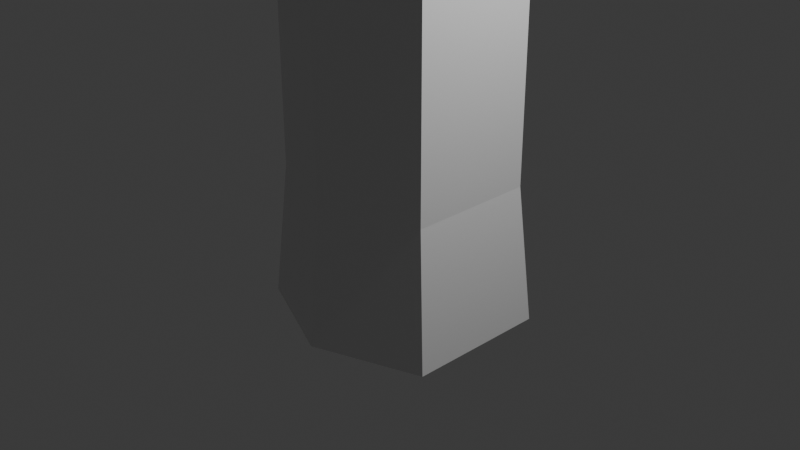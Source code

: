 # Source: Tree_Attempt.blend  (saved by Blender 4.3.34; exported with 4.5.12 LTS)
import bpy
from mathutils import Matrix  # noqa: F401  (used for matrix-valued properties, if any)

bpy.ops.wm.read_factory_settings(use_empty=True)
scene = bpy.context.scene
scene.name = 'Scene'

# ---- collections
col_collection = bpy.data.collections.new('Collection'); scene.collection.children.link(col_collection)

# ---- materials (node trees are filled in below, after node groups)
mat_material = bpy.data.materials.new('Material')
mat_material.alpha_threshold = 0.0
mat_material.roughness = 0.5
mat_material.line_color = (0.0, 0.0, 0.0, 1.0)

# ---- material node trees
mat_material.use_nodes = True; mat_material.node_tree.nodes.clear()
_N = mat_material.node_tree.nodes; _L = mat_material.node_tree.links
n0 = _N.new('ShaderNodeOutputMaterial'); n0.name = 'Material Output'; n0.location = (300, 300)
n1 = _N.new('ShaderNodeBsdfPrincipled'); n1.name = 'Principled BSDF'; n1.location = (10, 300)
n1.inputs[3].default_value = 1.45
_L.new(n1.outputs[0], n0.inputs[0])
n0.is_active_output = True

# ---- world
world_world = bpy.data.worlds.new('World'); scene.world = world_world
world_world.use_nodes = True; world_world.node_tree.nodes.clear()
_N = world_world.node_tree.nodes; _L = world_world.node_tree.links
n0 = _N.new('ShaderNodeOutputWorld'); n0.name = 'World Output'; n0.location = (300, 300)
n1 = _N.new('ShaderNodeBackground'); n1.name = 'Background'; n1.location = (10, 300)
n1.inputs[0].default_value = (0.05088, 0.05088, 0.05088, 1.0)
_L.new(n1.outputs[0], n0.inputs[0])
n0.is_active_output = True
world_world.color = (0.05088, 0.05088, 0.05088)
world_world.sun_shadow_jitter_overblur = 0.0

# ---- cameras
cam_camera = bpy.data.cameras.new('Camera')
cam_camera.clip_end = 100.0
cam_camera.ortho_scale = 7.314

# ---- lights
light_light = bpy.data.lights.new('Light', 'POINT')
light_light.energy = 1000.0
light_light.shadow_soft_size = 0.1

# ---- meshes
me_cube = bpy.data.meshes.new('Cube')
me_cube.from_pydata([(1.0, 0.676, 0.4762), (1.135, 0.7671, -1.0), (1.0, -0.676, 0.4743), (1.135, -0.7671, -1.0), (-1.0, 0.6388, 0.4761), (-1.135, 0.7249, -1.0), (-1.0, -0.6388, 0.4743), (-1.135, -0.7249, -1.0), (0.0, 1.195, -1.0), (-1.165e-16, -1.053, 0.4737), (0.0, -1.195, -1.0), (-1.165e-16, 1.053, 0.4767), (-1.15e-16, -1.06, 3.568), (-1.0, -0.6464, 3.546), (1.0, 0.6665, 3.477), (1.0, -0.6835, 3.548), (-1.0, 0.6295, 3.479), (-1.143e-16, 1.043, 3.457), (-1.965e-16, -0.6069, 7.266), (-0.9527, -0.2128, 7.245), (0.9527, 1.038, 7.175), (0.9527, -0.2481, 7.246), (-0.9527, 1.003, 7.177), (-1.958e-16, 1.397, 7.155), (-0.01636, -0.5024, 11.0), (-0.8653, -0.09565, 10.9), (0.8095, 0.9812, 10.8), (0.852, -0.1431, 10.82), (-0.7974, 0.9542, 10.74), (0.0176, 1.228, 10.72), (-2.631, 1.355, 16.32), (-3.305, 1.682, 16.24), (-3.241, 2.549, 16.04), (-2.526, 2.783, 16.0), (-6.455, 2.183, 20.51), (-6.827, 2.455, 20.29), (-6.684, 3.038, 20.24), (-6.218, 3.144, 20.42), (-9.861, 1.775, 21.84), (-9.989, 1.982, 21.62), (-9.831, 2.333, 21.64), (-9.601, 2.353, 21.87), (4.614, -1.324, 14.97), (4.595, -2.239, 15.03), (3.855, -1.02, 14.73), (4.193, -2.36, 15.1), (8.308, -5.183, 17.17), (8.334, -5.894, 17.35), (7.792, -5.04, 17.07), (7.766, -6.094, 17.52), (11.95, -3.9, 19.72), (12.07, -4.3, 19.89), (11.62, -3.873, 19.71), (11.77, -4.452, 20.08), (14.42, -3.791, 21.4), (14.5, -4.01, 21.5), (14.24, -3.783, 21.4), (14.34, -4.098, 21.61), (3.116, -0.9055, 14.36), (4.1, -1.013, 14.41), (4.09, -1.957, 14.46), (3.475, -2.287, 14.73), (0.9078, -3.891, 17.27), (1.456, -4.734, 17.48), (0.3189, -3.964, 17.18), (0.8882, -4.833, 17.38)], [], [(6, 9, 12, 13), (10, 9, 6, 7), (7, 6, 4, 5), (8, 1, 3, 10), (1, 0, 2, 3), (8, 11, 0, 1), (5, 4, 11, 8), (5, 8, 10, 7), (3, 2, 9, 10), (0, 11, 17, 14), (14, 17, 23, 20), (17, 16, 22, 23), (11, 4, 16, 17), (9, 2, 15, 12), (4, 6, 13, 16), (2, 0, 14, 15), (18, 21, 27, 24), (21, 20, 26, 27), (15, 14, 20, 21), (12, 15, 21, 18), (16, 13, 19, 22), (13, 12, 18, 19), (25, 24, 30, 31), (59, 58, 44, 42), (22, 19, 25, 28), (19, 18, 24, 25), (23, 22, 28, 29), (20, 23, 29, 26), (33, 32, 36, 37), (29, 28, 32, 33), (24, 29, 33, 30), (28, 25, 31, 32), (34, 37, 41, 38), (31, 30, 34, 35), (30, 33, 37, 34), (32, 31, 35, 36), (41, 40, 39, 38), (36, 35, 39, 40), (37, 36, 40, 41), (35, 34, 38, 39), (45, 43, 47, 49), (60, 59, 42, 43), (61, 45, 63, 65), (61, 60, 43, 45), (48, 49, 53, 52), (43, 42, 46, 47), (44, 45, 49, 48), (42, 44, 48, 46), (53, 51, 55, 57), (46, 48, 52, 50), (49, 47, 51, 53), (47, 46, 50, 51), (54, 56, 57, 55), (51, 50, 54, 55), (52, 53, 57, 56), (50, 52, 56, 54), (24, 27, 60, 61), (29, 24, 61, 58), (27, 26, 59, 60), (26, 29, 58, 59), (64, 65, 63, 62), (45, 44, 62, 63), (44, 58, 64, 62), (58, 61, 65, 64)])
_uv = me_cube.uv_layers.new(name='UVMap')
_uv.uv.foreach_set('vector', [0.625, 1.0, 0.625, 0.875, 0.625, 0.875, 0.625, 1.0, 0.375, 0.875, 0.625, 0.875, 0.625, 1.0, 0.375, 1.0, 0.375, 0.0, 0.625, 0.0, 0.625, 0.25, 0.375, 0.25, 0.25, 0.5, 0.375, 0.5, 0.375, 0.75, 0.25, 0.75, 0.375, 0.5, 0.625, 0.5, 0.625, 0.75, 0.375, 0.75, 0.375, 0.375, 0.625, 0.375, 0.625, 0.5, 0.375, 0.5, 0.375, 0.25, 0.625, 0.25, 0.625, 0.375, 0.375, 0.375, 0.125, 0.5, 0.25, 0.5, 0.25, 0.75, 0.125, 0.75, 0.375, 0.75, 0.625, 0.75, 0.625, 0.875, 0.375, 0.875, 0.625, 0.5, 0.625, 0.375, 0.625, 0.375, 0.625, 0.5, 0.625, 0.5, 0.625, 0.375, 0.625, 0.375, 0.625, 0.5, 0.625, 0.375, 0.625, 0.25, 0.625, 0.25, 0.625, 0.375, 0.625, 0.375, 0.625, 0.25, 0.625, 0.25, 0.625, 0.375, 0.625, 0.875, 0.625, 0.75, 0.625, 0.75, 0.625, 0.875, 0.625, 0.25, 0.625, 0.0, 0.625, 0.0, 0.625, 0.25, 0.625, 0.75, 0.625, 0.5, 0.625, 0.5, 0.625, 0.75, 0.625, 0.875, 0.625, 0.75, 0.625, 0.75, 0.625, 0.875, 0.625, 0.75, 0.625, 0.5, 0.625, 0.5, 0.625, 0.75, 0.625, 0.75, 0.625, 0.5, 0.625, 0.5, 0.625, 0.75, 0.625, 0.875, 0.625, 0.75, 0.625, 0.75, 0.625, 0.875, 0.625, 0.25, 0.625, 0.0, 0.625, 0.0, 0.625, 0.25, 0.625, 1.0, 0.625, 0.875, 0.625, 0.875, 0.625, 1.0, 0.625, 1.0, 0.625, 0.875, 0.625, 0.875, 0.625, 1.0, 0.625, 0.5, 0.625, 0.375, 0.625, 0.375, 0.625, 0.5, 0.625, 0.25, 0.625, 0.0, 0.625, 0.0, 0.625, 0.25, 0.625, 1.0, 0.625, 0.875, 0.625, 0.875, 0.625, 1.0, 0.625, 0.375, 0.625, 0.25, 0.625, 0.25, 0.625, 0.375, 0.625, 0.5, 0.625, 0.375, 0.625, 0.375, 0.625, 0.5, 0.625, 0.375, 0.625, 0.25, 0.625, 0.25, 0.625, 0.375, 0.625, 0.375, 0.625, 0.25, 0.625, 0.25, 0.625, 0.375, 0.75, 0.75, 0.75, 0.5, 0.75, 0.5, 0.75, 0.75, 0.625, 0.25, 0.625, 0.0, 0.625, 0.0, 0.625, 0.25, 0.75, 0.75, 0.75, 0.5, 0.75, 0.5, 0.75, 0.75, 0.625, 1.0, 0.625, 0.875, 0.625, 0.875, 0.625, 1.0, 0.75, 0.75, 0.75, 0.5, 0.75, 0.5, 0.75, 0.75, 0.625, 0.25, 0.625, 0.0, 0.625, 0.0, 0.625, 0.25, 0.75, 0.5, 0.875, 0.5, 0.875, 0.75, 0.75, 0.75, 0.625, 0.25, 0.625, 0.0, 0.625, 0.0, 0.625, 0.25, 0.625, 0.375, 0.625, 0.25, 0.625, 0.25, 0.625, 0.375, 0.625, 1.0, 0.625, 0.875, 0.625, 0.875, 0.625, 1.0, 0.625, 0.875, 0.625, 0.75, 0.625, 0.75, 0.625, 0.875, 0.625, 0.75, 0.625, 0.5, 0.625, 0.5, 0.625, 0.75, 0.625, 0.875, 0.625, 0.875, 0.625, 0.875, 0.625, 0.875, 0.625, 0.875, 0.625, 0.75, 0.625, 0.75, 0.625, 0.875, 0.75, 0.5, 0.75, 0.75, 0.75, 0.75, 0.75, 0.5, 0.625, 0.75, 0.625, 0.5, 0.625, 0.5, 0.625, 0.75, 0.75, 0.5, 0.75, 0.75, 0.75, 0.75, 0.75, 0.5, 0.625, 0.5, 0.625, 0.375, 0.625, 0.375, 0.625, 0.5, 0.625, 0.875, 0.625, 0.75, 0.625, 0.75, 0.625, 0.875, 0.625, 0.5, 0.625, 0.375, 0.625, 0.375, 0.625, 0.5, 0.625, 0.875, 0.625, 0.75, 0.625, 0.75, 0.625, 0.875, 0.625, 0.75, 0.625, 0.5, 0.625, 0.5, 0.625, 0.75, 0.625, 0.5, 0.75, 0.5, 0.75, 0.75, 0.625, 0.75, 0.625, 0.75, 0.625, 0.5, 0.625, 0.5, 0.625, 0.75, 0.75, 0.5, 0.75, 0.75, 0.75, 0.75, 0.75, 0.5, 0.625, 0.5, 0.625, 0.375, 0.625, 0.375, 0.625, 0.5, 0.625, 0.875, 0.625, 0.75, 0.625, 0.75, 0.625, 0.875, 0.75, 0.5, 0.75, 0.75, 0.75, 0.75, 0.75, 0.5, 0.625, 0.75, 0.625, 0.5, 0.625, 0.5, 0.625, 0.75, 0.625, 0.5, 0.625, 0.375, 0.625, 0.375, 0.625, 0.5, 0.75, 0.5, 0.75, 0.75, 0.75, 0.75, 0.75, 0.5, 0.75, 0.75, 0.75, 0.5, 0.75, 0.5, 0.75, 0.75, 0.625, 0.375, 0.625, 0.375, 0.625, 0.375, 0.625, 0.375, 0.75, 0.5, 0.75, 0.75, 0.75, 0.75, 0.75, 0.5])
me_cube.materials.append(mat_material)
me_cube.use_mirror_vertex_groups = False
me_cube.update()

# ---- objects
ob_cube = bpy.data.objects.new('Cube', me_cube)
ob_light = bpy.data.objects.new('Light', light_light)
ob_camera = bpy.data.objects.new('Camera', cam_camera)

# ---- transforms, parenting, visibility, modifiers, constraints
ob_cube.location = (0.0, 0.0, 0.0)
ob_cube.lock_rotations_4d = False
ob_cube.empty_display_type = 'ARROWS'
ob_cube.lineart.crease_threshold = 0.0
ob_light.location = (4.076, 1.005, 5.904)
ob_light.rotation_euler = (0.6503, 0.05522, 1.866)
ob_light.lock_rotations_4d = False
ob_light.empty_display_type = 'ARROWS'
ob_light.color = (0.0, 0.0, 0.0, 0.0)
ob_light.lineart.crease_threshold = 0.0
ob_camera.location = (7.359, -6.926, 4.958)
ob_camera.rotation_euler = (1.109, 0.0, 0.8149)
ob_camera.lock_rotations_4d = False
ob_camera.empty_display_type = 'ARROWS'
ob_camera.color = (0.0, 0.0, 0.0, 0.0)
ob_camera.display_type = 'WIRE'
ob_camera.lineart.crease_threshold = 0.0

# ---- collection membership
col_collection.objects.link(ob_cube)
col_collection.objects.link(ob_light)
col_collection.objects.link(ob_camera)

# ---- scene / render settings (as saved in the file)
scene.camera = ob_camera
scene.frame_start = 1; scene.frame_end = 250; scene.frame_set(1)
scene.render.engine = 'BLENDER_EEVEE_NEXT'
bpy.context.view_layer.update()
